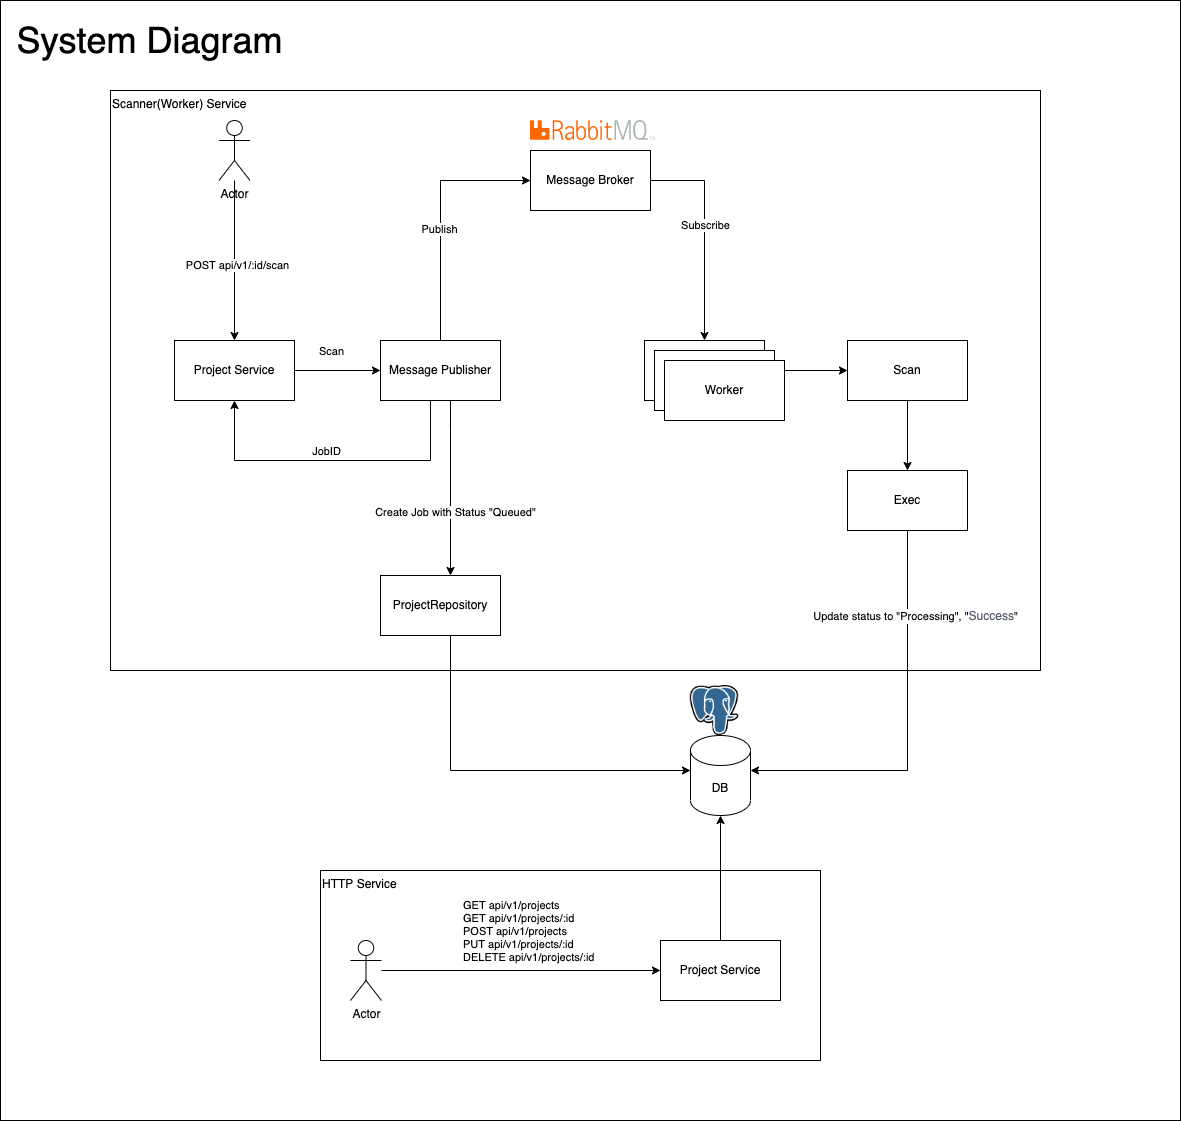

The diagram above was exported from draw.io. Its source (the exported page's mxGraphModel, read from the mxfile embedded in the PNG):
<mxGraphModel dx="2504" dy="1372" grid="1" gridSize="10" guides="1" tooltips="1" connect="1" arrows="1" fold="1" page="1" pageScale="1" pageWidth="827" pageHeight="1169" math="0" shadow="0">
  <root>
    <mxCell id="0" />
    <mxCell id="1" parent="0" />
    <mxCell id="zq6ia70K3Z06pQZmwWLs-1" value="" style="rounded=0;whiteSpace=wrap;html=1;movable=0;resizable=0;rotatable=0;deletable=0;editable=0;connectable=0;" vertex="1" parent="1">
      <mxGeometry x="270" y="20" width="1180" height="1120" as="geometry" />
    </mxCell>
    <mxCell id="3tbBl5mQW1mrC94R0HVV-57" value="Scanner(Worker) Service" style="rounded=0;whiteSpace=wrap;html=1;fontFamily=Helvetica;align=left;verticalAlign=top;" parent="1" vertex="1">
      <mxGeometry x="380" y="110" width="930" height="580" as="geometry" />
    </mxCell>
    <mxCell id="3tbBl5mQW1mrC94R0HVV-56" value="HTTP Service" style="rounded=0;whiteSpace=wrap;html=1;fontFamily=Helvetica;align=left;verticalAlign=top;" parent="1" vertex="1">
      <mxGeometry x="590" y="890" width="500" height="190" as="geometry" />
    </mxCell>
    <mxCell id="3tbBl5mQW1mrC94R0HVV-3" value="" style="edgeStyle=orthogonalEdgeStyle;rounded=0;orthogonalLoop=1;jettySize=auto;html=1;" parent="1" source="3tbBl5mQW1mrC94R0HVV-1" target="3tbBl5mQW1mrC94R0HVV-2" edge="1">
      <mxGeometry relative="1" as="geometry" />
    </mxCell>
    <mxCell id="3tbBl5mQW1mrC94R0HVV-28" value="Scan" style="edgeLabel;html=1;align=center;verticalAlign=middle;resizable=0;points=[];" parent="3tbBl5mQW1mrC94R0HVV-3" connectable="0" vertex="1">
      <mxGeometry x="-0.1652" relative="1" as="geometry">
        <mxPoint y="-20" as="offset" />
      </mxGeometry>
    </mxCell>
    <mxCell id="3tbBl5mQW1mrC94R0HVV-1" value="Project Service" style="rounded=0;whiteSpace=wrap;html=1;" parent="1" vertex="1">
      <mxGeometry x="444" y="360" width="120" height="60" as="geometry" />
    </mxCell>
    <mxCell id="3tbBl5mQW1mrC94R0HVV-7" style="edgeStyle=orthogonalEdgeStyle;rounded=0;orthogonalLoop=1;jettySize=auto;html=1;" parent="1" source="3tbBl5mQW1mrC94R0HVV-2" target="3tbBl5mQW1mrC94R0HVV-31" edge="1">
      <mxGeometry relative="1" as="geometry">
        <mxPoint x="834" y="390" as="targetPoint" />
        <Array as="points">
          <mxPoint x="710" y="200" />
        </Array>
      </mxGeometry>
    </mxCell>
    <mxCell id="3tbBl5mQW1mrC94R0HVV-37" value="Publish" style="edgeLabel;html=1;align=center;verticalAlign=middle;resizable=0;points=[];" parent="3tbBl5mQW1mrC94R0HVV-7" connectable="0" vertex="1">
      <mxGeometry x="-0.1013" y="2" relative="1" as="geometry">
        <mxPoint as="offset" />
      </mxGeometry>
    </mxCell>
    <mxCell id="3tbBl5mQW1mrC94R0HVV-12" style="edgeStyle=orthogonalEdgeStyle;rounded=0;orthogonalLoop=1;jettySize=auto;html=1;" parent="1" source="3tbBl5mQW1mrC94R0HVV-2" target="3tbBl5mQW1mrC94R0HVV-1" edge="1">
      <mxGeometry relative="1" as="geometry">
        <Array as="points">
          <mxPoint x="700" y="480" />
          <mxPoint x="504" y="480" />
        </Array>
      </mxGeometry>
    </mxCell>
    <mxCell id="3tbBl5mQW1mrC94R0HVV-30" value="JobID" style="edgeLabel;html=1;align=center;verticalAlign=middle;resizable=0;points=[];" parent="3tbBl5mQW1mrC94R0HVV-12" connectable="0" vertex="1">
      <mxGeometry x="0.1253" y="-2" relative="1" as="geometry">
        <mxPoint x="13" y="-8" as="offset" />
      </mxGeometry>
    </mxCell>
    <mxCell id="3tbBl5mQW1mrC94R0HVV-15" style="edgeStyle=orthogonalEdgeStyle;rounded=0;orthogonalLoop=1;jettySize=auto;html=1;" parent="1" source="3tbBl5mQW1mrC94R0HVV-2" target="3tbBl5mQW1mrC94R0HVV-16" edge="1">
      <mxGeometry relative="1" as="geometry">
        <mxPoint x="710" y="570" as="targetPoint" />
        <Array as="points">
          <mxPoint x="720" y="450" />
          <mxPoint x="720" y="450" />
        </Array>
      </mxGeometry>
    </mxCell>
    <mxCell id="3tbBl5mQW1mrC94R0HVV-29" value="Create Job with Status &quot;Queued&quot;" style="edgeLabel;html=1;align=center;verticalAlign=middle;resizable=0;points=[];" parent="3tbBl5mQW1mrC94R0HVV-15" connectable="0" vertex="1">
      <mxGeometry x="-0.0952" y="-1" relative="1" as="geometry">
        <mxPoint x="5" y="31" as="offset" />
      </mxGeometry>
    </mxCell>
    <mxCell id="3tbBl5mQW1mrC94R0HVV-2" value="Message Publisher" style="rounded=0;whiteSpace=wrap;html=1;" parent="1" vertex="1">
      <mxGeometry x="650" y="360" width="120" height="60" as="geometry" />
    </mxCell>
    <mxCell id="3tbBl5mQW1mrC94R0HVV-18" value="" style="edgeStyle=orthogonalEdgeStyle;rounded=0;orthogonalLoop=1;jettySize=auto;html=1;" parent="1" source="3tbBl5mQW1mrC94R0HVV-4" target="3tbBl5mQW1mrC94R0HVV-17" edge="1">
      <mxGeometry relative="1" as="geometry" />
    </mxCell>
    <mxCell id="3tbBl5mQW1mrC94R0HVV-33" style="edgeStyle=orthogonalEdgeStyle;rounded=0;orthogonalLoop=1;jettySize=auto;html=1;startArrow=classic;startFill=1;endArrow=none;endFill=0;" parent="1" source="3tbBl5mQW1mrC94R0HVV-4" target="3tbBl5mQW1mrC94R0HVV-31" edge="1">
      <mxGeometry relative="1" as="geometry">
        <Array as="points">
          <mxPoint x="974" y="200" />
        </Array>
      </mxGeometry>
    </mxCell>
    <mxCell id="3tbBl5mQW1mrC94R0HVV-35" value="Subscribe" style="edgeLabel;html=1;align=center;verticalAlign=middle;resizable=0;points=[];" parent="3tbBl5mQW1mrC94R0HVV-33" connectable="0" vertex="1">
      <mxGeometry x="0.0888" relative="1" as="geometry">
        <mxPoint as="offset" />
      </mxGeometry>
    </mxCell>
    <mxCell id="3tbBl5mQW1mrC94R0HVV-4" value="Worker" style="rounded=0;whiteSpace=wrap;html=1;" parent="1" vertex="1">
      <mxGeometry x="914" y="360" width="120" height="60" as="geometry" />
    </mxCell>
    <mxCell id="3tbBl5mQW1mrC94R0HVV-10" style="edgeStyle=orthogonalEdgeStyle;rounded=0;orthogonalLoop=1;jettySize=auto;html=1;" parent="1" source="3tbBl5mQW1mrC94R0HVV-26" target="3tbBl5mQW1mrC94R0HVV-1" edge="1">
      <mxGeometry relative="1" as="geometry">
        <mxPoint x="504" y="250" as="sourcePoint" />
        <Array as="points">
          <mxPoint x="504" y="170" />
        </Array>
      </mxGeometry>
    </mxCell>
    <mxCell id="3tbBl5mQW1mrC94R0HVV-43" value="POST api/v1/:id/scan" style="edgeLabel;html=1;align=center;verticalAlign=middle;resizable=0;points=[];fontFamily=Helvetica;" parent="3tbBl5mQW1mrC94R0HVV-10" connectable="0" vertex="1">
      <mxGeometry x="0.0482" y="2" relative="1" as="geometry">
        <mxPoint as="offset" />
      </mxGeometry>
    </mxCell>
    <mxCell id="3tbBl5mQW1mrC94R0HVV-23" style="edgeStyle=orthogonalEdgeStyle;rounded=0;orthogonalLoop=1;jettySize=auto;html=1;" parent="1" source="3tbBl5mQW1mrC94R0HVV-16" target="3tbBl5mQW1mrC94R0HVV-21" edge="1">
      <mxGeometry relative="1" as="geometry">
        <Array as="points">
          <mxPoint x="720" y="790" />
        </Array>
      </mxGeometry>
    </mxCell>
    <mxCell id="3tbBl5mQW1mrC94R0HVV-16" value="ProjectRepository" style="rounded=0;whiteSpace=wrap;html=1;" parent="1" vertex="1">
      <mxGeometry x="650" y="595" width="120" height="60" as="geometry" />
    </mxCell>
    <mxCell id="3tbBl5mQW1mrC94R0HVV-38" style="edgeStyle=orthogonalEdgeStyle;rounded=0;orthogonalLoop=1;jettySize=auto;html=1;" parent="1" source="3tbBl5mQW1mrC94R0HVV-17" target="3tbBl5mQW1mrC94R0HVV-19" edge="1">
      <mxGeometry relative="1" as="geometry" />
    </mxCell>
    <mxCell id="3tbBl5mQW1mrC94R0HVV-17" value="Scan" style="rounded=0;whiteSpace=wrap;html=1;" parent="1" vertex="1">
      <mxGeometry x="1117" y="360" width="120" height="60" as="geometry" />
    </mxCell>
    <mxCell id="3tbBl5mQW1mrC94R0HVV-22" style="edgeStyle=orthogonalEdgeStyle;rounded=0;orthogonalLoop=1;jettySize=auto;html=1;" parent="1" source="3tbBl5mQW1mrC94R0HVV-19" target="3tbBl5mQW1mrC94R0HVV-21" edge="1">
      <mxGeometry relative="1" as="geometry">
        <Array as="points">
          <mxPoint x="1177" y="790" />
        </Array>
      </mxGeometry>
    </mxCell>
    <mxCell id="3tbBl5mQW1mrC94R0HVV-42" value="Update status to &quot;Processing&quot;, &quot;&lt;font color=&quot;#5c6370&quot;&gt;&lt;span style=&quot;font-size: 12px;&quot;&gt;Success&lt;/span&gt;&lt;/font&gt;&quot;" style="edgeLabel;html=1;align=center;verticalAlign=middle;resizable=0;points=[];fontFamily=Helvetica;" parent="3tbBl5mQW1mrC94R0HVV-22" connectable="0" vertex="1">
      <mxGeometry x="-0.6229" y="1" relative="1" as="geometry">
        <mxPoint x="6" y="11" as="offset" />
      </mxGeometry>
    </mxCell>
    <mxCell id="3tbBl5mQW1mrC94R0HVV-19" value="Exec" style="rounded=0;whiteSpace=wrap;html=1;" parent="1" vertex="1">
      <mxGeometry x="1117" y="490" width="120" height="60" as="geometry" />
    </mxCell>
    <mxCell id="3tbBl5mQW1mrC94R0HVV-21" value="DB" style="shape=cylinder3;whiteSpace=wrap;html=1;boundedLbl=1;backgroundOutline=1;size=15;" parent="1" vertex="1">
      <mxGeometry x="960" y="755" width="60" height="80" as="geometry" />
    </mxCell>
    <mxCell id="3tbBl5mQW1mrC94R0HVV-26" value="Actor" style="shape=umlActor;verticalLabelPosition=bottom;verticalAlign=top;html=1;outlineConnect=0;" parent="1" vertex="1">
      <mxGeometry x="488.5" y="140" width="31" height="60" as="geometry" />
    </mxCell>
    <mxCell id="3tbBl5mQW1mrC94R0HVV-31" value="Message Broker" style="rounded=0;whiteSpace=wrap;html=1;" parent="1" vertex="1">
      <mxGeometry x="800" y="170" width="120" height="60" as="geometry" />
    </mxCell>
    <mxCell id="3tbBl5mQW1mrC94R0HVV-39" value="Worker" style="rounded=0;whiteSpace=wrap;html=1;" parent="1" vertex="1">
      <mxGeometry x="924" y="370" width="120" height="60" as="geometry" />
    </mxCell>
    <mxCell id="3tbBl5mQW1mrC94R0HVV-40" value="Worker" style="rounded=0;whiteSpace=wrap;html=1;" parent="1" vertex="1">
      <mxGeometry x="934" y="380" width="120" height="60" as="geometry" />
    </mxCell>
    <mxCell id="3tbBl5mQW1mrC94R0HVV-48" value="" style="edgeStyle=orthogonalEdgeStyle;rounded=0;orthogonalLoop=1;jettySize=auto;html=1;fontFamily=Helvetica;" parent="1" source="3tbBl5mQW1mrC94R0HVV-44" target="3tbBl5mQW1mrC94R0HVV-47" edge="1">
      <mxGeometry relative="1" as="geometry" />
    </mxCell>
    <mxCell id="3tbBl5mQW1mrC94R0HVV-49" value="GET api/v1/projects&lt;br&gt;GET api/v1/projects/:id&lt;br&gt;&lt;div style=&quot;&quot;&gt;POST api/v1/projects&lt;/div&gt;PUT api/v1/projects/:id&lt;br&gt;DELETE api/v1/projects/:id" style="edgeLabel;html=1;align=left;verticalAlign=middle;resizable=0;points=[];fontFamily=Helvetica;" parent="3tbBl5mQW1mrC94R0HVV-48" connectable="0" vertex="1">
      <mxGeometry x="-0.058" relative="1" as="geometry">
        <mxPoint x="-52" y="-40" as="offset" />
      </mxGeometry>
    </mxCell>
    <mxCell id="3tbBl5mQW1mrC94R0HVV-44" value="Actor" style="shape=umlActor;verticalLabelPosition=bottom;verticalAlign=top;html=1;outlineConnect=0;" parent="1" vertex="1">
      <mxGeometry x="620" y="960" width="31" height="60" as="geometry" />
    </mxCell>
    <mxCell id="3tbBl5mQW1mrC94R0HVV-51" value="" style="edgeStyle=orthogonalEdgeStyle;rounded=0;orthogonalLoop=1;jettySize=auto;html=1;fontFamily=Helvetica;" parent="1" source="3tbBl5mQW1mrC94R0HVV-47" target="3tbBl5mQW1mrC94R0HVV-21" edge="1">
      <mxGeometry relative="1" as="geometry">
        <mxPoint x="850" y="850" as="targetPoint" />
      </mxGeometry>
    </mxCell>
    <mxCell id="3tbBl5mQW1mrC94R0HVV-47" value="Project Service" style="whiteSpace=wrap;html=1;verticalAlign=middle;align=center;" parent="1" vertex="1">
      <mxGeometry x="930" y="960" width="120" height="60" as="geometry" />
    </mxCell>
    <mxCell id="3tbBl5mQW1mrC94R0HVV-54" value="" style="edgeStyle=orthogonalEdgeStyle;rounded=0;orthogonalLoop=1;jettySize=auto;html=1;fontFamily=Helvetica;" parent="1" edge="1">
      <mxGeometry relative="1" as="geometry">
        <mxPoint x="854" y="950" as="sourcePoint" />
      </mxGeometry>
    </mxCell>
    <mxCell id="vWcLVadYvlkCV6g_76YY-1" value="" style="shape=image;verticalLabelPosition=bottom;labelBackgroundColor=default;verticalAlign=top;aspect=fixed;imageAspect=0;image=https://www.rabbitmq.com/img/logo-rabbitmq.svg;" parent="1" vertex="1">
      <mxGeometry x="800" y="140" width="125" height="20" as="geometry" />
    </mxCell>
    <mxCell id="vWcLVadYvlkCV6g_76YY-2" value="" style="shape=image;verticalLabelPosition=bottom;labelBackgroundColor=default;verticalAlign=top;aspect=fixed;imageAspect=0;image=https://www.postgresql.org/media/img/about/press/elephant.png;" parent="1" vertex="1">
      <mxGeometry x="959.77" y="705" width="48.46" height="50" as="geometry" />
    </mxCell>
    <mxCell id="zq6ia70K3Z06pQZmwWLs-2" value="System Diagram" style="text;html=1;align=center;verticalAlign=middle;resizable=0;points=[];autosize=1;strokeColor=none;fillColor=none;fontSize=36;" vertex="1" parent="1">
      <mxGeometry x="274" y="30" width="290" height="60" as="geometry" />
    </mxCell>
  </root>
</mxGraphModel>